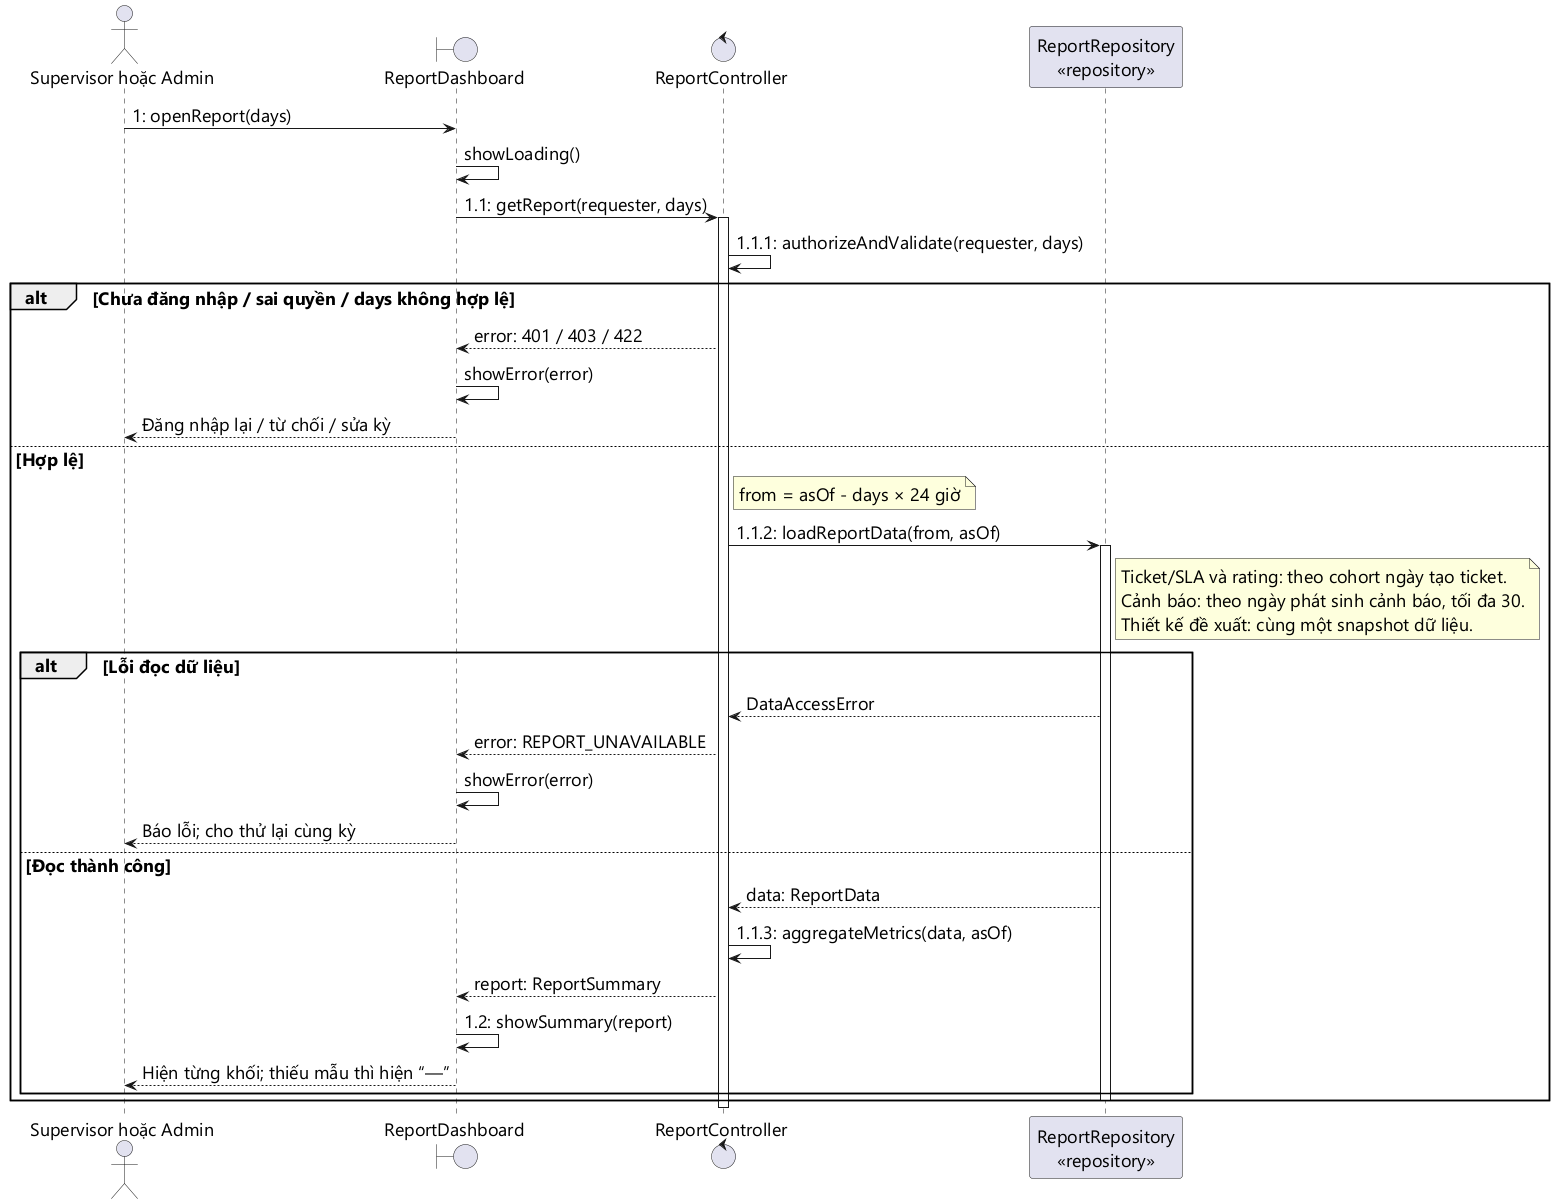

The diagram above was rendered by PlantUML. Its source (embedded in the PNG):
@startuml
skinparam defaultFontName Segoe UI
skinparam defaultFontSize 18
skinparam shadowing false
actor "Supervisor hoặc Admin" as User
boundary ReportDashboard as UI
control ReportController as RC
participant "ReportRepository\n<<repository>>" as Repo
User -> UI: 1: openReport(days)
UI -> UI: showLoading()
UI -> RC: 1.1: getReport(requester, days)
activate RC
RC -> RC: 1.1.1: authorizeAndValidate(requester, days)
alt Chưa đăng nhập / sai quyền / days không hợp lệ
  RC --> UI: error: 401 / 403 / 422
  UI -> UI: showError(error)
  UI --> User: Đăng nhập lại / từ chối / sửa kỳ
else Hợp lệ
  note right of RC: from = asOf - days × 24 giờ
  RC -> Repo: 1.1.2: loadReportData(from, asOf)
  activate Repo
  note right of Repo
    Ticket/SLA và rating: theo cohort ngày tạo ticket.
    Cảnh báo: theo ngày phát sinh cảnh báo, tối đa 30.
    Thiết kế đề xuất: cùng một snapshot dữ liệu.
  end note
  alt Lỗi đọc dữ liệu
    Repo --> RC: DataAccessError
    RC --> UI: error: REPORT_UNAVAILABLE
    UI -> UI: showError(error)
    UI --> User: Báo lỗi; cho thử lại cùng kỳ
  else Đọc thành công
    Repo --> RC: data: ReportData
    RC -> RC: 1.1.3: aggregateMetrics(data, asOf)
    RC --> UI: report: ReportSummary
    UI -> UI: 1.2: showSummary(report)
    UI --> User: Hiện từng khối; thiếu mẫu thì hiện “—”
  end
  deactivate Repo
end
deactivate RC
@enduml